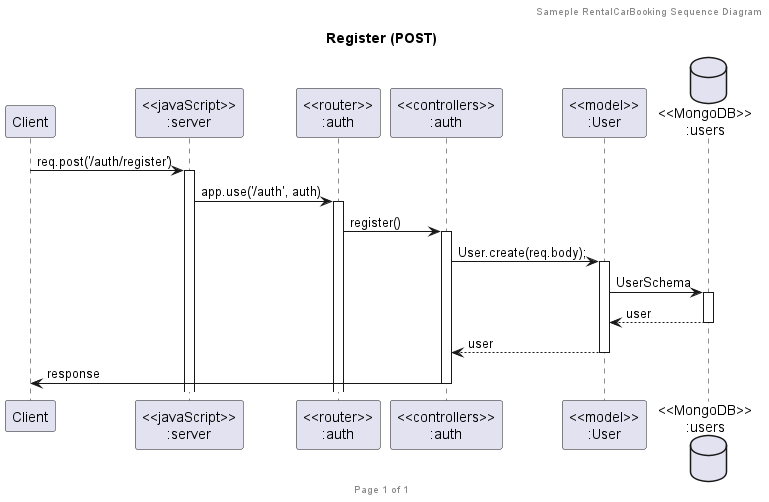

The diagram above was rendered by PlantUML. Its source (embedded in the PNG):
@startuml Register (POST)

header Sameple RentalCarBooking Sequence Diagram
footer Page %page% of %lastpage%
title "Register (POST)"

participant "Client" as client
participant "<<javaScript>>\n:server" as server
participant "<<router>>\n:auth" as routerAuth
participant "<<controllers>>\n:auth" as controllersAuth
participant "<<model>>\n:User" as modelUser
database "<<MongoDB>>\n:users" as UsersDatabase

client->server ++:req.post('/auth/register')
server->routerAuth ++:app.use('/auth', auth)
routerAuth -> controllersAuth ++:register()
controllersAuth->modelUser ++:User.create(req.body);
modelUser -> UsersDatabase ++: UserSchema
UsersDatabase --> modelUser --:user
modelUser --> controllersAuth --:user
controllersAuth->client --:response

@enduml